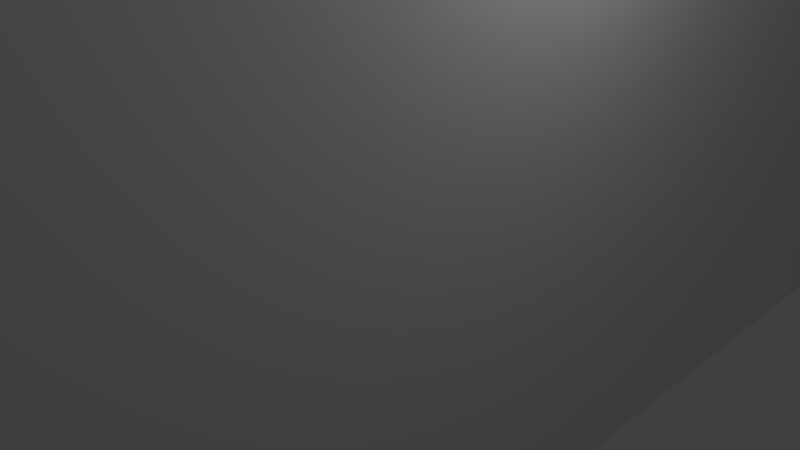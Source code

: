 # Source: mykvartira.blend  (saved by Blender 2.71.0; exported with 4.5.12 LTS)
import bpy
from mathutils import Matrix  # noqa: F401  (used for matrix-valued properties, if any)

bpy.ops.wm.read_factory_settings(use_empty=True)
scene = bpy.context.scene
scene.name = 'Scene'

# ---- collections
col_collection_1 = bpy.data.collections.new('Collection 1'); scene.collection.children.link(col_collection_1)

# ---- world
world_world = bpy.data.worlds.new('World'); scene.world = world_world
world_world.color = (0.05088, 0.05088, 0.05088)
world_world.use_sun_shadow = False
world_world.sun_shadow_jitter_overblur = 0.0
world_world.cycles.sampling_method = 'MANUAL'
world_world.cycles.sample_map_resolution = 256

# ---- cameras
cam_camera = bpy.data.cameras.new('Camera')
cam_camera.clip_end = 100.0
cam_camera.lens = 35.0
cam_camera.sensor_width = 32.0
cam_camera.sensor_height = 18.0
cam_camera.ortho_scale = 7.314
cam_camera.dof.focus_distance = 0.0
cam_camera.dof.aperture_fstop = 128.0

# ---- lights
light_lamp = bpy.data.lights.new('Lamp', 'POINT')
light_lamp.transmission_factor = 0.0
light_lamp.cutoff_distance = 30.0
light_lamp.energy = 100.0
light_lamp.shadow_buffer_clip_start = 1.001
light_lamp.shadow_soft_size = 0.1
light_lamp.shadow_maximum_resolution = 0.006
light_lamp.use_absolute_resolution = True
light_lamp.cycles.use_multiple_importance_sampling = False

# ---- meshes
me_plane = bpy.data.meshes.new('Plane')
me_plane.from_pydata([(-51.68, -0.9156, -1.32), (-49.56, -0.9156, -1.32), (-51.68, 1.201, -1.32), (-49.56, 1.201, -1.32), (-64.87, 43.44, -1.32), (-64.87, 37.82, -1.32), (-49.56, 51.33, -1.32), (-51.68, 51.33, -1.32), (-64.87, 36.84, -1.32), (-109.6, -0.9156, -1.32), (-51.68, 37.82, -1.32), (-49.56, 37.82, -1.32), (-49.56, 36.84, -1.32), (-74.54, 6.033, -1.32), (-73.62, 6.033, -1.32), (-73.62, 10.83, -1.32), (-74.54, 10.83, -1.32), (-70.51, 27.14, -1.32), (-70.51, 26.28, -1.32), (-74.54, 21.47, -1.32), (-73.62, 21.47, -1.32), (-73.62, 26.28, -1.32), (-74.54, 26.28, -1.32), (-74.54, 27.14, -1.32), (-73.62, 27.14, -1.32), (-73.62, 28.06, -1.32), (-74.54, 28.06, -1.32), (-74.54, 34.27, -1.32), (-73.62, 34.27, -1.32), (-73.62, 36.22, -1.32), (-73.62, 38.04, -1.32), (-74.54, 38.04, -1.32), (-74.54, 36.22, -1.32), (-75.35, 36.22, -1.32), (-75.35, 38.04, -1.32), (-64.0, 36.84, -1.32), (-64.0, 37.82, -1.32), (-61.0, 52.46, -1.32), (-61.0, 53.6, -1.32), (-61.0, 51.33, -1.32), (-49.56, 53.6, -1.32), (-107.1, 38.04, -1.32), (-109.7, 38.04, -1.32), (-109.7, 36.22, -1.32), (-107.1, 36.22, -1.32), (-107.1, 32.33, -1.32), (-109.7, 32.33, -1.32), (-109.7, 21.89, -1.32), (-107.1, 21.89, -1.32), (-109.7, 11.9, -1.32), (-107.1, 11.9, -1.32), (-107.1, 11.9, -1.32), (-109.7, 11.9, -1.32), (-109.7, 1.201, -1.32), (-109.7, -0.9156, -1.32), (-107.1, -0.9156, -1.32), (-107.1, 1.201, -1.32), (-95.84, 1.201, -1.32), (-95.84, -0.9156, -1.32), (-87.78, -0.9156, -1.32), (-87.78, 1.201, -1.32), (-86.68, 1.201, -1.32), (-86.68, -0.9156, -1.32), (-74.54, -0.9156, -1.32), (-74.54, 1.201, -1.32), (-73.62, 1.201, -1.32), (-73.62, -0.9156, -1.32), (-72.37, -0.9156, -1.32), (-72.37, 1.201, -1.32), (-69.97, 1.201, -1.32), (-69.97, -0.9156, -1.32), (-65.36, -0.9156, -1.32), (-65.36, 1.201, -1.32), (-57.32, 1.201, -1.32), (-57.32, -0.9156, -1.32), (-53.95, -0.9156, -1.32), (-53.95, 1.201, -1.32), (-53.04, 1.201, -1.32), (-53.04, -0.9156, -1.32), (-52.3, 27.14, -1.32), (-52.3, 26.21, -1.32), (-53.38, 26.21, -1.32), (-53.38, 27.14, -1.32), (-54.24, 27.14, -1.32), (-54.24, 26.21, -1.32), (-64.0, 26.21, -1.32), (-64.87, 26.21, -1.32), (-64.87, 27.14, -1.32), (-64.0, 27.14, -1.32), (-64.87, 28.91, -1.32), (-64.0, 28.91, -1.32), (-64.0, 28.91, -1.32), (-64.87, 28.91, -1.32), (-64.87, 29.7, -1.32), (-64.0, 29.7, -1.32), (-64.87, 32.36, -1.32), (-64.0, 32.36, -1.32), (-64.0, 32.36, -1.32), (-64.87, 32.36, -1.32), (-64.0, 52.46, -1.32), (-64.87, 52.46, -1.32), (-64.87, 51.33, -1.32), (-64.0, 51.33, -1.32), (-64.0, 47.76, -1.32), (-64.87, 47.76, -1.32), (-64.0, 43.44, -1.32), (-51.68, -0.9156, -1.32), (-51.68, 1.201, -1.32), (-51.68, -0.9156, -1.328), (-51.68, 1.201, -1.328), (-51.68, 36.84, -1.32), (-51.68, 27.14, -1.32), (-51.68, 53.6, -1.32), (-51.68, 52.46, -1.32), (-49.56, 52.46, -1.32), (-49.56, 27.14, -1.32), (-49.56, 26.21, -1.32), (-51.68, 26.21, -1.32), (-74.54, 1.342, -1.32), (-72.37, 6.033, -1.32), (-72.37, 1.342, -1.32), (-73.62, 63.09, -1.32), (-74.54, 63.09, -1.32), (-75.35, 63.09, -1.32), (-73.62, 65.46, -1.32), (-74.54, 65.46, -1.32), (-75.35, 65.46, -1.32), (-60.79, 63.09, -1.32), (-60.79, 65.46, -1.32), (-60.79, 63.09, -1.32), (-60.79, 65.46, -1.32), (-59.21, 63.09, -1.32), (-59.21, 65.46, -1.32), (-60.79, 60.05, -1.32), (-59.21, 60.05, -1.32), (-51.8, 27.14, -1.32), (-51.68, 27.14, -1.32), (-53.95, -9.828, -1.32), (-53.04, -9.828, -1.32), (-53.95, -10.68, -1.32), (-53.04, -10.68, -1.32), (-86.68, -9.828, -1.32), (-86.68, -10.68, -1.32), (-87.78, -9.828, -1.32), (-87.78, -10.68, -1.32), (-86.68, -1.013, -1.32), (-87.78, -1.013, -1.32), (-51.68, -0.9156, 6.458), (-49.56, -0.9156, 6.458), (-51.68, 1.201, 6.458), (-49.56, 1.201, 6.458), (-64.87, 43.44, 6.458), (-64.87, 37.82, 6.458), (-49.56, 51.33, 6.458), (-51.68, 51.33, 6.458), (-64.87, 36.84, 6.458), (-109.6, -0.9156, 6.458), (-51.68, 37.82, 6.458), (-49.56, 37.82, 6.458), (-49.56, 36.84, 6.458), (-74.54, 6.033, 6.458), (-73.62, 6.033, 6.458), (-73.62, 10.83, 6.458), (-74.54, 10.83, 6.458), (-70.51, 27.14, 6.458), (-70.51, 26.28, 6.458), (-74.54, 21.47, 6.458), (-73.62, 21.47, 6.458), (-73.62, 26.28, 6.458), (-74.54, 26.28, 6.458), (-74.54, 27.14, 6.458), (-73.62, 27.14, 6.458), (-73.62, 28.06, 6.458), (-74.54, 28.06, 6.458), (-74.54, 34.27, 6.458), (-73.62, 34.27, 6.458), (-73.62, 36.22, 6.458), (-73.62, 38.04, 6.458), (-74.54, 36.22, 6.458), (-75.35, 36.22, 6.458), (-75.35, 38.04, 6.458), (-64.0, 36.84, 6.458), (-64.0, 37.82, 6.458), (-61.0, 52.46, 6.458), (-61.0, 53.6, 6.458), (-61.0, 51.33, 6.458), (-49.56, 53.6, 6.458), (-107.1, 38.04, 6.458), (-109.7, 38.04, 6.458), (-109.7, 36.22, 6.458), (-107.1, 36.22, 6.458), (-107.1, 32.33, 6.458), (-109.7, 32.33, 6.458), (-109.7, 21.89, 6.458), (-107.1, 21.89, 6.458), (-109.7, 11.9, 6.458), (-107.1, 11.9, 6.458), (-107.1, 11.9, 6.458), (-109.7, 11.9, 6.458), (-109.7, 1.201, 6.458), (-109.7, -0.9156, 6.458), (-107.1, -0.9156, 6.458), (-107.1, 1.201, 6.458), (-95.84, 1.201, 6.458), (-95.84, -0.9156, 6.458), (-87.78, -0.9156, 6.458), (-87.78, 1.201, 6.458), (-86.68, 1.201, 6.458), (-86.68, -0.9156, 6.458), (-74.54, -0.9156, 6.458), (-74.54, 1.201, 6.458), (-73.62, 1.201, 6.458), (-73.62, -0.9156, 6.458), (-72.37, -0.9156, 6.458), (-72.37, 1.201, 6.458), (-69.97, 1.201, 6.458), (-69.97, -0.9156, 6.458), (-65.36, -0.9156, 6.458), (-65.36, 1.201, 6.458), (-57.32, 1.201, 6.458), (-57.32, -0.9156, 6.458), (-53.95, -0.9156, 6.458), (-53.95, 1.201, 6.458), (-53.04, 1.201, 6.458), (-53.04, -0.9156, 6.458), (-52.3, 27.14, 6.458), (-52.3, 26.21, 6.458), (-53.38, 26.21, 6.458), (-53.38, 27.14, 6.458), (-54.24, 27.14, 6.458), (-54.24, 26.21, 6.458), (-64.0, 26.21, 6.458), (-64.87, 26.21, 6.458), (-64.87, 27.14, 6.458), (-64.0, 27.14, 6.458), (-64.87, 28.91, 6.458), (-64.0, 28.91, 6.458), (-64.0, 28.91, 6.458), (-64.87, 28.91, 6.458), (-64.87, 29.7, 6.458), (-64.0, 29.7, 6.458), (-64.87, 32.36, 6.458), (-64.0, 32.36, 6.458), (-64.0, 32.36, 6.458), (-64.87, 32.36, 6.458), (-64.0, 52.46, 6.458), (-64.87, 52.46, 6.458), (-64.87, 51.33, 6.458), (-64.0, 51.33, 6.458), (-64.0, 47.76, 6.458), (-64.87, 47.76, 6.458), (-64.0, 43.44, 6.458), (-51.68, -0.9156, 6.458), (-51.68, 1.201, 6.458), (-51.68, -0.9156, 6.45), (-51.68, 1.201, 6.45), (-51.68, 36.84, 6.458), (-51.68, 27.14, 6.458), (-51.68, 53.6, 6.458), (-49.56, 52.46, 6.458), (-49.56, 27.14, 6.458), (-49.56, 26.21, 6.458), (-51.68, 26.21, 6.458), (-74.54, 1.342, 6.458), (-72.37, 6.033, 6.458), (-72.37, 1.342, 6.458), (-73.62, 63.09, 6.458), (-75.35, 63.09, 6.458), (-73.62, 65.46, 6.458), (-74.54, 65.46, 6.458), (-75.35, 65.46, 6.458), (-60.79, 63.09, 6.458), (-60.79, 65.46, 6.458), (-60.79, 63.09, 6.458), (-60.79, 65.46, 6.458), (-59.21, 63.09, 6.458), (-59.21, 65.46, 6.458), (-60.79, 60.05, 6.458), (-59.21, 60.05, 6.458), (-51.8, 27.14, 6.458), (-51.68, 27.14, 6.458), (-53.95, -9.828, 6.458), (-53.04, -9.828, 6.458), (-53.95, -10.68, 6.458), (-53.04, -10.68, 6.458), (-86.68, -9.828, 6.458), (-86.68, -10.68, 6.458), (-87.78, -9.828, 6.458), (-87.78, -10.68, 6.458), (-86.68, -1.013, 6.458), (-87.78, -1.013, 6.458), (-64.0, 26.21, 11.08), (-64.87, 26.21, 11.08), (-64.87, 27.14, 11.08), (-64.0, 27.14, 11.08), (-51.68, -0.9156, 17.5), (-49.56, -0.9156, 17.5), (-51.68, 1.201, 17.5), (-49.56, 1.201, 17.5), (-64.87, 43.44, 17.5), (-64.87, 37.82, 17.5), (-49.56, 51.33, 17.5), (-51.68, 51.33, 17.5), (-64.87, 36.84, 17.5), (-51.68, 37.82, 17.5), (-49.56, 37.82, 17.5), (-49.56, 36.84, 17.5), (-74.54, 6.033, 17.5), (-73.62, 6.033, 17.5), (-73.62, 10.83, 17.5), (-74.54, 10.83, 17.5), (-70.51, 27.14, 17.5), (-70.51, 26.28, 17.5), (-74.54, 21.47, 17.5), (-73.62, 21.47, 17.5), (-73.62, 26.28, 17.5), (-74.54, 26.28, 17.5), (-74.54, 27.14, 17.5), (-73.62, 27.14, 17.5), (-73.62, 28.06, 17.5), (-74.54, 28.06, 17.5), (-74.54, 34.27, 17.5), (-73.62, 34.27, 17.5), (-73.62, 36.22, 17.5), (-73.62, 38.04, 17.5), (-74.54, 38.04, 17.5), (-74.54, 36.22, 17.5), (-75.35, 36.22, 17.5), (-75.35, 38.04, 17.5), (-64.0, 36.84, 17.5), (-64.0, 37.82, 17.5), (-61.0, 52.46, 17.5), (-61.0, 53.6, 17.5), (-61.0, 51.33, 17.5), (-49.56, 53.6, 17.5), (-107.1, 38.04, 17.5), (-109.7, 38.04, 17.5), (-109.7, 36.22, 17.5), (-107.1, 36.22, 17.5), (-107.1, 32.33, 17.5), (-109.7, 32.33, 17.5), (-109.7, 21.89, 17.5), (-107.1, 21.89, 17.5), (-107.1, 11.9, 17.5), (-109.7, 11.9, 17.5), (-95.84, 1.201, 17.5), (-95.84, -0.9156, 17.5), (-87.78, -0.9156, 17.5), (-87.78, 1.201, 17.5), (-86.68, 1.201, 17.5), (-86.68, -0.9156, 17.5), (-74.54, -0.9156, 17.5), (-74.54, 1.201, 17.5), (-73.62, 1.201, 17.5), (-73.62, -0.9156, 17.5), (-72.37, -0.9156, 17.5), (-72.37, 1.201, 17.5), (-69.97, 1.201, 17.5), (-69.97, -0.9156, 17.5), (-57.32, 1.201, 17.5), (-57.32, -0.9156, 17.5), (-53.95, -0.9156, 17.5), (-53.95, 1.201, 17.5), (-53.04, 1.201, 17.5), (-53.04, -0.9156, 17.5), (-52.3, 27.14, 17.5), (-52.3, 26.21, 17.5), (-53.38, 26.21, 17.5), (-53.38, 27.14, 17.5), (-54.24, 27.14, 17.5), (-54.24, 26.21, 17.5), (-64.0, 26.21, 17.5), (-64.87, 26.21, 17.5), (-64.87, 27.14, 17.5), (-64.0, 27.14, 17.5), (-64.0, 28.91, 17.5), (-64.87, 28.91, 17.5), (-64.87, 29.7, 17.5), (-64.0, 29.7, 17.5), (-64.0, 32.36, 17.5), (-64.87, 32.36, 17.5), (-64.0, 52.46, 17.5), (-64.87, 52.46, 17.5), (-64.87, 51.33, 17.5), (-64.0, 51.33, 17.5), (-64.0, 47.76, 17.5), (-64.87, 47.76, 17.5), (-64.0, 43.44, 17.5), (-51.68, 36.84, 17.5), (-51.68, 27.14, 17.5), (-51.68, 53.6, 17.5), (-51.68, 52.46, 17.5), (-49.56, 52.46, 17.5), (-49.56, 27.14, 17.5), (-49.56, 26.21, 17.5), (-51.68, 26.21, 17.5), (-74.54, 1.342, 17.5), (-72.37, 6.033, 17.5), (-72.37, 1.342, 17.5), (-73.62, 63.09, 17.5), (-74.54, 63.09, 17.5), (-75.35, 63.09, 17.5), (-73.62, 65.46, 17.5), (-74.54, 65.46, 17.5), (-75.35, 65.46, 17.5), (-60.79, 63.09, 17.5), (-60.79, 65.46, 17.5), (-60.79, 63.09, 17.5), (-60.79, 65.46, 17.5), (-59.21, 63.09, 17.5), (-59.21, 65.46, 17.5), (-60.79, 60.05, 17.5), (-59.21, 60.05, 17.5), (-107.0, 20.66, -1.32), (-74.55, 20.66, -1.32), (-107.0, 21.41, -1.32), (-74.55, 21.41, -1.32), (-73.62, 20.66, -1.32), (-73.62, 21.41, -1.32), (-74.55, 16.48, -1.32), (-73.62, 16.48, -1.32)], [(9, 156)], [(0, 2, 3, 1), (114, 6, 7, 113, 112, 40), (110, 35, 36, 10), (21, 20, 19, 22), (34, 123, 122, 121, 30, 31), (29, 28, 27, 32), (23, 26, 25, 24, 21, 22), (41, 34, 33, 44), (43, 42, 41, 44), (46, 43, 44, 45), (47, 46, 45, 48), (24, 17, 18, 21), (51, 52, 49, 50), (52, 47, 48, 51), (56, 55, 54, 53), (56, 53, 52, 51), (57, 58, 55, 56), (60, 59, 58, 57), (61, 62, 59, 60), (64, 63, 62, 61), (64, 68, 65), (69, 70, 67, 68), (76, 75, 74, 73), (32, 33, 34, 31, 30, 29), (73, 74, 71, 72), (77, 78, 75, 76), (2, 0, 78, 77), (81, 82, 79, 80), (84, 83, 82, 81), (85, 88, 83, 84), (222, 362, 363, 223), (92, 91, 88, 87), (93, 94, 91, 92), (97, 98, 95, 96), (99, 37, 39, 102), (101, 100, 99, 102), (104, 101, 102, 103), (5, 4, 105, 36), (98, 97, 94, 93), (110, 10, 11, 12), (35, 8, 5, 36), (0, 2, 109, 108), (10, 7, 6, 11), (111, 110, 12, 115), (117, 111, 115, 116), (2, 117, 116, 3), (65, 64, 118, 13, 16, 15, 14, 119, 120, 68), (123, 126, 125, 124, 121, 122), (7, 39, 37, 38, 112, 113), (124, 128, 127, 121), (128, 130, 129, 127), (130, 132, 131, 129), (131, 134, 133, 129), (75, 78, 138, 137), (137, 138, 140, 139), (137, 139, 142, 141), (141, 142, 144, 143), (141, 143, 146, 145), (66, 63, 64, 65, 68, 67), (151, 152, 300, 299), (87, 86, 292, 293), (276, 274, 408, 410), (261, 260, 393, 394), (213, 355, 354, 212), (197, 194, 342, 343), (279, 225, 365, 389), (224, 364, 361, 221), (182, 251, 387, 330), (85, 88, 294, 291), (193, 194, 191, 192), (185, 154, 302, 333), (197, 196, 195, 198), (230, 370, 371, 231), (202, 199, 200, 201), (202, 197, 198, 199), (203, 202, 201, 204), (275, 276, 410, 409), (150, 261, 394, 298), (192, 191, 339, 340), (210, 211, 214), (239, 377, 380, 244), (220, 360, 359, 219), (250, 249, 385, 386), (219, 218, 217, 220), (258, 184, 332, 390), (234, 374, 369, 229), (181, 256, 388, 329), (153, 259, 392, 301), (243, 379, 378, 240), (265, 398, 356, 214), (219, 359, 362, 222), (161, 308, 397, 264), (243, 242, 241, 244), (190, 179, 327, 338), (212, 354, 351, 209), (210, 352, 396, 263), (221, 361, 360, 220), (264, 397, 398, 265), (247, 250, 386, 383), (147, 254, 255, 149), (227, 367, 370, 230), (274, 273, 407, 408), (157, 182, 330, 304), (186, 258, 390, 334), (238, 376, 377, 239), (166, 167, 314, 313), (263, 396, 307, 160), (249, 248, 384, 385), (272, 271, 273, 274), (229, 369, 368, 228), (266, 271, 405, 399), (221, 281, 282, 224), (281, 283, 284, 282), (281, 285, 286, 283), (285, 287, 288, 286), (285, 289, 290, 287), (179, 178, 326, 327), (130, 128, 272, 274), (44, 33, 179, 190), (146, 290, 289, 145), (54, 200, 199, 53), (14, 161, 264, 119), (73, 219, 222, 76), (120, 265, 214, 68), (97, 243, 240, 94), (46, 47, 193, 192), (6, 114, 259, 153), (35, 110, 256, 181), (127, 129, 273, 271), (112, 38, 184, 258), (88, 234, 229, 83), (145, 289, 285, 141), (104, 103, 249, 250), (58, 204, 201, 55), (93, 239, 244, 98), (3, 116, 261, 150), (131, 132, 276, 275), (84, 230, 231, 85), (39, 7, 154, 185), (143, 287, 290, 146), (36, 105, 251, 182), (56, 202, 203, 57), (169, 166, 313, 316, 317, 320, 173, 170), (137, 281, 221, 75), (51, 48, 194, 197), (67, 213, 212, 66), (116, 115, 260, 261), (132, 130, 274, 276), (59, 205, 290, 146), (4, 5, 152, 151), (123, 34, 180, 267), (76, 222, 223, 77), (24, 25, 172, 171), (78, 224, 282, 138), (98, 244, 241, 95), (47, 52, 198, 193), (11, 6, 153, 158), (13, 160, 163, 16), (34, 41, 187, 180), (62, 208, 289, 145), (0, 1, 148, 147), (105, 4, 151, 251), (59, 205, 204, 58), (30, 121, 266, 177), (25, 26, 173, 172), (140, 284, 283, 139), (96, 242, 243, 97), (7, 10, 157, 154), (64, 210, 214, 68), (15, 162, 161, 14), (133, 134, 278, 277), (86, 232, 233, 87), (38, 37, 183, 184), (107, 253, 252, 106), (57, 203, 206, 60), (1, 3, 150, 148), (124, 125, 269, 268), (0, 147, 224, 78), (32, 27, 174, 178), (95, 241, 242, 96), (52, 198, 195, 49), (16, 163, 162, 15), (70, 216, 213, 67), (134, 131, 275, 278), (85, 231, 232, 86), (109, 255, 254, 108), (125, 126, 270, 269), (77, 223, 149, 2), (28, 29, 176, 175), (138, 282, 284, 140), (50, 196, 197, 51), (117, 2, 149, 262), (68, 214, 215, 69), (21, 18, 165, 168), (129, 133, 277, 273), (91, 237, 234, 88), (114, 40, 186, 259), (62, 208, 205, 59), (126, 123, 267, 270), (27, 28, 175, 174), (37, 99, 245, 183), (49, 195, 196, 50), (12, 11, 158, 159), (17, 24, 171, 164), (102, 39, 185, 248), (87, 233, 238, 92), (42, 43, 189, 188), (111, 117, 262, 257), (60, 206, 207, 61), (8, 35, 181, 155), (82, 228, 225, 79), (141, 285, 281, 137), (53, 199, 198, 52), (69, 215, 216, 70), (18, 17, 164, 165), (79, 225, 279, 135), (41, 42, 188, 187), (5, 8, 155, 152), (80, 226, 227, 81), (139, 283, 286, 142), (100, 101, 247, 246), (51, 197, 202, 56), (74, 220, 217, 71), (366, 367, 227, 226, 262, 395), (111, 136, 280, 257), (89, 235, 236, 90), (45, 44, 190, 191), (2, 149, 255, 109), (63, 209, 208, 62), (115, 12, 159, 260), (128, 124, 268, 272), (79, 80, 226, 225), (29, 30, 177, 176), (144, 288, 287, 143), (99, 100, 246, 245), (72, 218, 219, 73), (20, 21, 168, 167), (135, 279, 280, 136), (94, 240, 237, 91), (43, 46, 192, 189), (61, 207, 210, 64), (110, 111, 257, 256), (121, 127, 271, 266), (83, 229, 228, 82), (33, 32, 178, 179), (103, 102, 248, 249), (55, 201, 200, 54), (118, 263, 160, 13), (71, 217, 218, 72), (19, 20, 167, 166), (80, 117, 262, 226), (92, 238, 239, 93), (40, 112, 258, 186), (10, 36, 182, 157), (81, 227, 230, 84), (142, 286, 288, 144), (101, 104, 250, 247), (75, 221, 220, 74), (88, 85, 86, 87), (119, 264, 265, 120), (64, 210, 263, 118), (48, 45, 191, 194), (108, 254, 147, 0), (66, 212, 209, 63), (293, 292, 291, 294), (295, 296, 298, 297), (392, 334, 390, 391, 302, 301), (388, 304, 330, 329), (315, 316, 313, 314), (328, 325, 324, 399, 400, 401), (323, 326, 321, 322), (317, 316, 315, 318, 319, 320), (335, 338, 327, 328), (337, 338, 335, 336), (340, 339, 338, 337), (318, 315, 312, 311), (344, 343, 342, 341), (348, 345, 346, 347), (349, 348, 347, 350), (352, 349, 350, 351), (357, 356, 355, 358), (362, 359, 360, 361), (326, 323, 324, 325, 328, 327), (363, 362, 361, 364), (297, 363, 364, 295), (370, 367, 368, 369), (371, 370, 369, 374), (373, 372, 371, 374), (376, 373, 374, 375), (377, 376, 375, 378), (381, 384, 333, 331), (383, 384, 381, 382), (386, 385, 384, 383), (300, 330, 387, 299), (380, 377, 378, 379), (388, 306, 305, 304), (329, 330, 300, 303), (304, 305, 301, 302), (389, 393, 306, 388), (395, 394, 393, 389), (297, 298, 394, 395), (353, 356, 398, 397, 308, 309, 310, 307, 396, 352), (401, 400, 399, 402, 403, 404), (302, 391, 390, 332, 331, 333), (402, 399, 405, 406), (408, 407, 409, 410), (409, 407, 411, 412), (354, 355, 356, 353, 352, 351), (171, 172, 319, 318), (267, 180, 328, 401), (193, 198, 344, 341), (158, 153, 301, 305), (160, 307, 310, 163), (180, 187, 335, 328), (86, 85, 291, 292), (251, 151, 299, 387), (205, 347, 346, 204), (147, 148, 296, 295), (177, 266, 399, 324), (172, 173, 320, 319), (194, 193, 341, 342), (154, 157, 304, 302), (162, 309, 308, 161), (277, 278, 412, 411), (232, 372, 373, 233), (184, 183, 331, 332), (203, 345, 348, 206), (148, 150, 298, 296), (268, 269, 403, 402), (147, 295, 364, 224), (178, 174, 321, 326), (216, 358, 355, 213), (163, 310, 309, 162), (278, 275, 409, 412), (231, 371, 372, 232), (204, 346, 345, 203), (269, 270, 404, 403), (223, 363, 297, 149), (175, 176, 323, 322), (244, 380, 379, 243), (262, 149, 297, 395), (214, 356, 357, 215), (168, 165, 312, 315), (273, 277, 411, 407), (237, 375, 374, 234), (88, 87, 293, 294), (259, 186, 334, 392), (208, 350, 347, 205), (270, 267, 401, 404), (174, 175, 322, 321), (183, 245, 381, 331), (159, 158, 305, 306), (164, 171, 318, 311), (248, 185, 333, 384), (233, 373, 376, 238), (188, 189, 337, 336), (206, 348, 349, 207), (155, 181, 329, 303), (257, 262, 395, 389), (228, 368, 365, 225), (215, 357, 358, 216), (165, 164, 311, 312), (187, 188, 336, 335), (152, 155, 303, 300), (271, 272, 406, 405), (246, 247, 383, 382), (26, 23, 22, 19, 166, 169, 170, 173), (191, 190, 338, 339), (209, 351, 350, 208), (260, 159, 306, 393), (272, 268, 402, 406), (176, 177, 324, 323), (245, 246, 382, 381), (198, 197, 343, 344), (167, 168, 315, 314), (240, 378, 375, 237), (189, 192, 340, 337), (207, 349, 352, 210), (256, 257, 389, 388), (367, 366, 395, 389, 365, 368), (79, 135, 117, 80), (33, 44, 45, 48, 51, 56, 57, 60, 61, 64, 118, 32), (413, 414, 416, 415), (416, 414, 417, 418), (417, 414, 419, 420)])
me_plane.use_remesh_preserve_volume = False
me_plane.use_remesh_preserve_attributes = False
me_plane.use_mirror_vertex_groups = False
me_plane.update()

# ---- objects
ob_plane = bpy.data.objects.new('Plane', me_plane)
ob_lamp = bpy.data.objects.new('Lamp', light_lamp)
ob_camera = bpy.data.objects.new('Camera', cam_camera)

# ---- transforms, parenting, visibility, modifiers, constraints
ob_plane.location = (34.42, -22.04, -2.478)
ob_plane.scale = (0.6525, 0.6525, 0.6525)
ob_plane.lineart.crease_threshold = 0.0
ob_lamp.location = (4.076, 1.005, 5.904)
ob_lamp.rotation_euler = (0.6503, 0.05522, 1.866)
ob_lamp.lock_rotations_4d = False
ob_lamp.empty_display_type = 'ARROWS'
ob_lamp.color = (0.0, 0.0, 0.0, 0.0)
ob_lamp.lineart.crease_threshold = 0.0
ob_camera.location = (7.481, -6.508, 5.344)
ob_camera.rotation_euler = (1.109, 0.01082, 0.8149)
ob_camera.lock_rotations_4d = False
ob_camera.empty_display_type = 'ARROWS'
ob_camera.color = (0.0, 0.0, 0.0, 0.0)
ob_camera.display_type = 'WIRE'
ob_camera.lineart.crease_threshold = 0.0

# ---- collection membership
col_collection_1.objects.link(ob_plane)
col_collection_1.objects.link(ob_lamp)
col_collection_1.objects.link(ob_camera)

# ---- scene / render settings (as saved in the file)
scene.camera = ob_camera
scene.frame_start = 1; scene.frame_end = 250; scene.frame_set(1)
scene.render.engine = 'BLENDER_EEVEE_NEXT'
scene.render.resolution_percentage = 50
scene.render.dither_intensity = 0.0
scene.cycles.use_denoising = False
scene.cycles.samples = 10
scene.cycles.sampling_pattern = 'TABULATED_SOBOL'
scene.cycles.light_sampling_threshold = 0.0
scene.cycles.use_adaptive_sampling = False
scene.cycles.use_light_tree = False
scene.cycles.blur_glossy = 0.0
scene.cycles.volume_bounces = 1
scene.cycles.pixel_filter_type = 'GAUSSIAN'
scene.cycles.sample_clamp_indirect = 0.0
scene.view_settings.view_transform = 'Standard'
scene.unit_settings.scale_length = 0.133
bpy.context.view_layer.update()
